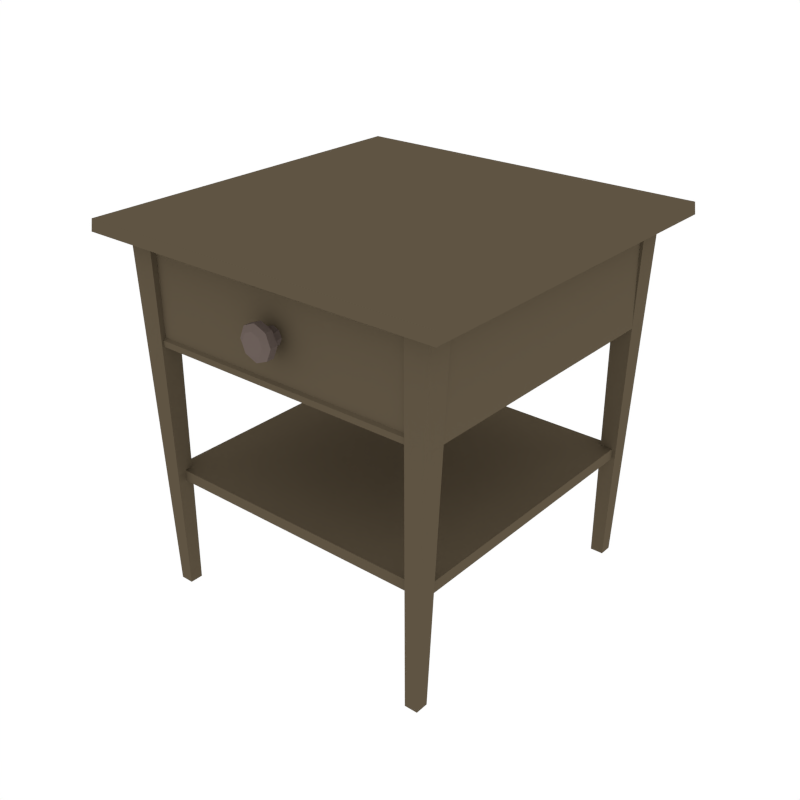 # Source: NightStand_2.blend  (saved by Blender 2.79.0; exported with 4.5.12 LTS)
import bpy
from mathutils import Matrix  # noqa: F401  (used for matrix-valued properties, if any)

bpy.ops.wm.read_factory_settings(use_empty=True)
scene = bpy.context.scene
scene.name = 'Scene'

# ---- collections
col_collection_1 = bpy.data.collections.new('Collection 1'); scene.collection.children.link(col_collection_1)

# ---- materials (node trees are filled in below, after node groups)
mat_wood = bpy.data.materials.new('Wood')
mat_wood.alpha_threshold = 0.0
mat_wood.diffuse_color = (0.1144, 0.08866, 0.05613, 1.0)
mat_wood.roughness = 0.5
mat_metal = bpy.data.materials.new('Metal')
mat_metal.alpha_threshold = 0.0
mat_metal.diffuse_color = (0.1473, 0.1134, 0.09998, 1.0)
mat_metal.roughness = 0.5

# ---- node groups
ng_auto_smooth = bpy.data.node_groups.new('Auto Smooth', 'GeometryNodeTree')
_s = ng_auto_smooth.interface.new_socket(name='Geometry', in_out='OUTPUT', socket_type='NodeSocketGeometry')
_s = ng_auto_smooth.interface.new_socket(name='Geometry', in_out='INPUT', socket_type='NodeSocketGeometry')
_s = ng_auto_smooth.interface.new_socket(name='Angle', in_out='INPUT', socket_type='NodeSocketFloat')
_s.subtype = 'ANGLE'
_s.min_value = 0.0
_s.max_value = 3.142
ng_auto_smooth.is_modifier = True
_N = ng_auto_smooth.nodes; _L = ng_auto_smooth.links
n0 = _N.new('NodeGroupOutput'); n0.name = 'Group Output'; n0.location = (480, -100)
n1 = _N.new('NodeGroupInput'); n1.name = 'Group Input'; n1.location = (-420, -300)
n2 = _N.new('NodeGroupInput'); n2.name = 'Group Input.001'; n2.location = (-60, -100)
n3 = _N.new('GeometryNodeSetShadeSmooth'); n3.name = 'Set Shade Smooth'; n3.location = (120, -100)
n3.domain = 'EDGE'
n4 = _N.new('GeometryNodeSetShadeSmooth'); n4.name = 'Set Shade Smooth.001'; n4.location = (300, -100)
n5 = _N.new('GeometryNodeInputMeshEdgeAngle'); n5.name = 'Edge Angle'; n5.location = (-420, -220)
n6 = _N.new('GeometryNodeInputEdgeSmooth'); n6.name = 'Is Edge Smooth'; n6.location = (-60, -160)
n7 = _N.new('GeometryNodeInputShadeSmooth'); n7.name = 'Is Face Smooth'; n7.location = (-240, -340)
n8 = _N.new('FunctionNodeBooleanMath'); n8.name = 'Boolean Math'; n8.location = (-60, -220)
n9 = _N.new('FunctionNodeCompare'); n9.name = 'Compare'; n9.location = (-240, -180)
n9.operation = 'LESS_EQUAL'
_L.new(n5.outputs[0], n9.inputs[0])
_L.new(n4.outputs[0], n0.inputs[0])
_L.new(n1.outputs[1], n9.inputs[1])
_L.new(n9.outputs[0], n8.inputs[0])
_L.new(n7.outputs[0], n8.inputs[1])
_L.new(n2.outputs[0], n3.inputs[0])
_L.new(n6.outputs[0], n3.inputs[1])
_L.new(n3.outputs[0], n4.inputs[0])
_L.new(n8.outputs[0], n3.inputs[2])
n0.is_active_output = True

# ---- material node trees

# ---- world
world_world = bpy.data.worlds.new('World'); scene.world = world_world
world_world.color = (1.0, 1.0, 1.0)
world_world.use_sun_shadow = False
world_world.sun_shadow_jitter_overblur = 0.0
world_world.cycles.sampling_method = 'NONE'
world_world.cycles.sample_map_resolution = 256

# ---- meshes
me_cube_005 = bpy.data.meshes.new('Cube.005')
me_cube_005.from_pydata([(-0.4208, -0.4208, 0.8916), (-0.4734, -0.4734, 0.949), (-0.4208, 0.4208, 0.8916), (-0.4734, 0.4734, 0.949), (0.4208, -0.4208, 0.8916), (0.4734, -0.4734, 0.949), (0.4208, 0.4208, 0.8916), (0.4734, 0.4734, 0.949), (-0.4761, -0.4761, 0.919), (-0.4761, 0.4761, 0.919), (0.4761, 0.4761, 0.919), (0.4761, -0.4761, 0.919), (-0.4079, -0.4079, 0.9063), (-0.4079, 0.4079, 0.9063), (0.4079, -0.4079, 0.9063), (0.4079, 0.4079, 0.9063), (-0.4079, 0.4079, 0.6563), (-0.4079, -0.4079, 0.6563), (0.4079, 0.4079, 0.6563), (0.4079, -0.4079, 0.6563), (-0.3906, -0.4079, 0.8793), (0.3906, -0.4079, 0.8793), (-0.3906, -0.4079, 0.6713), (0.3906, -0.4079, 0.6713), (-0.3699, -0.4007, 0.8738), (0.3699, -0.4007, 0.8738), (-0.3699, -0.4007, 0.6768), (0.3699, -0.4007, 0.6768), (-0.3853, -0.3853, 0.322), (-0.3853, 0.3853, 0.322), (0.3853, -0.3853, 0.322), (0.3853, 0.3853, 0.322), (-0.3853, -0.3853, 0.2936), (-0.3853, 0.3853, 0.2936), (0.3853, 0.3853, 0.2936), (0.3853, -0.3853, 0.2936), (0.356, -0.356, 0.895), (0.356, -0.4168, 0.895), (0.4168, -0.356, 0.895), (0.4168, -0.4168, 0.895), (0.3495, -0.3695, 0.003794), (0.3495, -0.4033, 0.003794), (0.3833, -0.3695, 0.003794), (0.3833, -0.4033, 0.003794), (-0.356, -0.356, 0.895), (-0.356, -0.4168, 0.895), (-0.4168, -0.356, 0.895), (-0.4168, -0.4168, 0.895), (-0.3495, -0.3695, 0.003794), (-0.3495, -0.4033, 0.003794), (-0.3833, -0.3695, 0.003794), (-0.3833, -0.4033, 0.003794), (0.356, 0.356, 0.895), (0.356, 0.4168, 0.895), (0.4168, 0.356, 0.895), (0.4168, 0.4168, 0.895), (0.3495, 0.3695, 0.003794), (0.3495, 0.4033, 0.003794), (0.3833, 0.3695, 0.003794), (0.3833, 0.4033, 0.003794), (-0.356, 0.356, 0.895), (-0.356, 0.4168, 0.895), (-0.4168, 0.356, 0.895), (-0.4168, 0.4168, 0.895), (-0.3495, 0.3695, 0.003794), (-0.3495, 0.4033, 0.003794), (-0.3833, 0.3695, 0.003794), (-0.3833, 0.4033, 0.003794), (1.006e-17, -0.418, 0.7591), (1.241e-24, -0.3783, 0.7579), (0.01573, -0.418, 0.7656), (0.01653, -0.3783, 0.7648), (0.02225, -0.418, 0.7813), (0.02338, -0.3783, 0.7813), (0.01573, -0.418, 0.7971), (0.01653, -0.3783, 0.7979), (-1.945e-09, -0.418, 0.8036), (-2.044e-09, -0.3783, 0.8047), (-0.01573, -0.418, 0.7971), (-0.01653, -0.3783, 0.7979), (-0.02225, -0.418, 0.7813), (-0.02338, -0.3783, 0.7813), (-0.01573, -0.418, 0.7656), (-0.01653, -0.3783, 0.7648), (1.538e-17, -0.4334, 0.7375), (0.031, -0.4334, 0.7503), (0.04384, -0.4334, 0.7813), (0.031, -0.4334, 0.8123), (-3.833e-09, -0.4334, 0.8252), (-0.031, -0.4334, 0.8123), (-0.04384, -0.4334, 0.7813), (-0.031, -0.4334, 0.7503), (1.538e-17, -0.4524, 0.7375), (0.031, -0.4524, 0.7503), (0.04384, -0.4524, 0.7813), (0.031, -0.4524, 0.8123), (-3.833e-09, -0.4524, 0.8252), (-0.031, -0.4524, 0.8123), (-0.04384, -0.4524, 0.7813), (-0.031, -0.4524, 0.7503), (2.314e-17, -0.4615, 0.7532), (0.01989, -0.4615, 0.7614), (0.02814, -0.4615, 0.7813), (0.01989, -0.4615, 0.8012), (-2.46e-09, -0.4615, 0.8095), (-0.01989, -0.4615, 0.8012), (-0.02814, -0.4615, 0.7813), (-0.01989, -0.4615, 0.7614)], [], [(8, 1, 3, 9), (9, 3, 7, 10), (10, 7, 5, 11), (11, 5, 1, 8), (2, 6, 4, 0), (7, 3, 1, 5), (4, 11, 8, 0), (6, 10, 11, 4), (2, 9, 10, 6), (0, 8, 9, 2), (13, 12, 14, 15), (16, 18, 19, 17), (12, 17, 22, 20), (13, 15, 18, 16), (15, 14, 19, 18), (12, 13, 16, 17), (21, 20, 24, 25), (19, 14, 21, 23), (17, 19, 23, 22), (14, 12, 20, 21), (25, 24, 26, 27), (23, 21, 25, 27), (22, 23, 27, 26), (20, 22, 26, 24), (31, 29, 28, 30), (34, 35, 32, 33), (30, 35, 34, 31), (29, 33, 32, 28), (28, 32, 35, 30), (31, 34, 33, 29), (36, 37, 39, 38), (40, 42, 43, 41), (39, 37, 41, 43), (36, 38, 42, 40), (38, 39, 43, 42), (37, 36, 40, 41), (44, 46, 47, 45), (48, 49, 51, 50), (47, 51, 49, 45), (44, 48, 50, 46), (46, 50, 51, 47), (45, 49, 48, 44), (52, 54, 55, 53), (56, 57, 59, 58), (55, 59, 57, 53), (52, 56, 58, 54), (54, 58, 59, 55), (53, 57, 56, 52), (60, 61, 63, 62), (64, 66, 67, 65), (63, 61, 65, 67), (60, 62, 66, 64), (62, 63, 67, 66), (61, 60, 64, 65), (68, 69, 71, 70), (70, 71, 73, 72), (72, 73, 75, 74), (74, 75, 77, 76), (76, 77, 79, 78), (78, 79, 81, 80), (71, 69, 83, 81, 79, 77, 75, 73), (80, 81, 83, 82), (82, 83, 69, 68), (78, 89, 88, 76), (68, 84, 91, 82), (74, 87, 86, 72), (80, 90, 89, 78), (72, 86, 85, 70), (76, 88, 87, 74), (82, 91, 90, 80), (87, 88, 96, 95), (99, 92, 100, 107), (85, 86, 94, 93), (90, 91, 99, 98), (88, 89, 97, 96), (86, 87, 95, 94), (84, 85, 93, 92), (91, 84, 92, 99), (89, 90, 98, 97), (100, 101, 102, 103, 104, 105, 106, 107), (97, 98, 106, 105), (95, 96, 104, 103), (93, 94, 102, 101), (98, 99, 107, 106), (96, 97, 105, 104), (94, 95, 103, 102), (92, 93, 101, 100), (70, 85, 84, 68)])
me_cube_005.polygons.foreach_set('use_smooth', [True] * 88)
me_cube_005.polygons.foreach_set('material_index', [0, 0, 0, 0, 0, 0, 0, 0, 0, 0, 0, 0, 0, 0, 0, 0, 0, 0, 0, 0, 0, 0, 0, 0, 0, 0, 0, 0, 0, 0, 0, 0, 0, 0, 0, 0, 0, 0, 0, 0, 0, 0, 0, 0, 0, 0, 0, 0, 0, 0, 0, 0, 0, 0, 1, 1, 1, 1, 1, 1, 1, 1, 1, 1, 1, 1, 1, 1, 1, 1, 1, 1, 1, 1, 1, 1, 1, 1, 1, 1, 1, 1, 1, 1, 1, 1, 1, 1])
me_cube_005.materials.append(mat_wood)
me_cube_005.materials.append(mat_metal)
me_cube_005.use_remesh_preserve_volume = False
me_cube_005.use_remesh_preserve_attributes = False
me_cube_005.use_mirror_vertex_groups = False
me_cube_005.update()

# ---- objects
ob_nightstand_2 = bpy.data.objects.new('NightStand_2', me_cube_005)

# ---- transforms, parenting, visibility, modifiers, constraints
ob_nightstand_2.location = (0.0, 0.0, 0.0)
ob_nightstand_2.lineart.crease_threshold = 0.0
_m = ob_nightstand_2.modifiers.new('Auto Smooth', 'NODES')
_m.node_group = ng_auto_smooth
_gi = [s.identifier for s in ng_auto_smooth.interface.items_tree if s.item_type == 'SOCKET' and s.in_out == 'INPUT']
_m[_gi[1]] = 0.5236  # Angle

# ---- collection membership
col_collection_1.objects.link(ob_nightstand_2)

# ---- scene / render settings (as saved in the file)
scene.frame_start = 1; scene.frame_end = 250; scene.frame_set(0)
scene.render.engine = 'CYCLES'
scene.render.resolution_x = 1000
scene.render.resolution_y = 1000
scene.render.dither_intensity = 0.0
scene.cycles.samples = 200
scene.cycles.sampling_pattern = 'TABULATED_SOBOL'
scene.cycles.light_sampling_threshold = 0.0
scene.cycles.use_adaptive_sampling = False
scene.cycles.use_light_tree = False
scene.cycles.caustics_reflective = False
scene.cycles.caustics_refractive = False
scene.cycles.blur_glossy = 0.0
scene.cycles.max_bounces = 2
scene.cycles.pixel_filter_type = 'GAUSSIAN'
scene.cycles.sample_clamp_indirect = 0.0
scene.view_settings.view_transform = 'Standard'
bpy.context.view_layer.update()

# ---- added for rendering (the .blend has no active camera): camera
cam_auto = bpy.data.cameras.new('AutoCamera')
cam_auto.lens = 50.0
cam_auto.sensor_width = 36.0
cam_auto.clip_end = 1000.0
ob_auto_camera = bpy.data.objects.new('AutoCamera', cam_auto)
scene.collection.objects.link(ob_auto_camera)
ob_auto_camera.location = (1.52226, -1.82672, 1.69423)
ob_auto_camera.rotation_euler = (1.09748, -7.21219e-08, 0.694738)
scene.camera = ob_auto_camera
bpy.context.view_layer.update()
